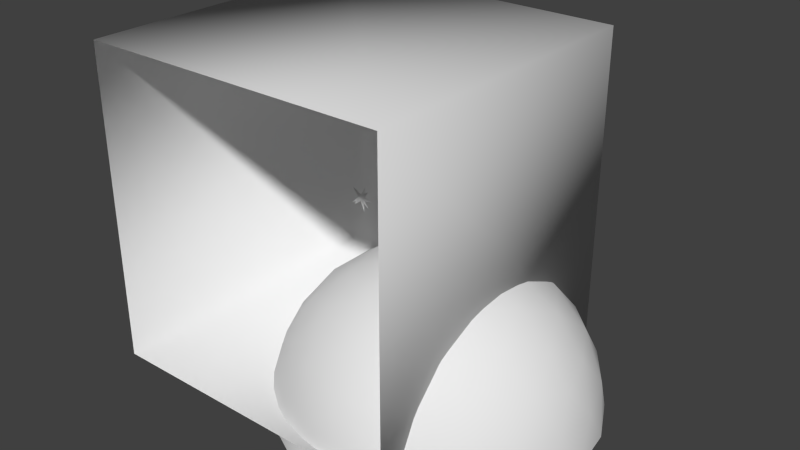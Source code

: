 # Source: colonthreeconstellation.blend  (saved by Blender 2.68.0; exported with 4.5.12 LTS)
import bpy
from mathutils import Matrix  # noqa: F401  (used for matrix-valued properties, if any)

bpy.ops.wm.read_factory_settings(use_empty=True)
scene = bpy.context.scene
scene.name = 'Scene'

# ---- collections
col_collection_1 = bpy.data.collections.new('Collection 1'); scene.collection.children.link(col_collection_1)

# ---- materials (node trees are filled in below, after node groups)
mat_catmoufobjects1 = bpy.data.materials.new('catmoufobjects1')

# ---- material node trees

# ---- world
world_world = bpy.data.worlds.new('World'); scene.world = world_world
world_world.color = (0.05088, 0.05088, 0.05088)
world_world.use_sun_shadow = False
world_world.sun_shadow_jitter_overblur = 0.0
world_world.cycles.sampling_method = 'MANUAL'
world_world.cycles.sample_map_resolution = 256

# ---- meshes
me_icosphere = bpy.data.meshes.new('Icosphere')
me_icosphere.from_pydata([(0.2764, -0.8506, 0.4472), (-0.7236, -0.5257, 0.4472), (-0.7236, 0.5257, 0.4472), (0.2764, 0.8506, 0.4472), (0.8944, 0.0, 0.4472), (0.0, 0.0, 1.0), (0.9511, 0.309, 1.367e-08), (0.9566, 0.1476, 0.2511), (0.9566, -0.1476, 0.2511), (0.9511, -0.309, -1.367e-08), (0.5878, -0.809, 1.367e-08), (0.436, -0.8642, 0.2512), (0.1552, -0.9554, 0.2512), (-4.842e-09, -1.0, -1.367e-08), (-0.5878, -0.809, 1.367e-08), (-0.6872, -0.6817, 0.2512), (-0.8607, -0.4429, 0.2512), (-0.9511, -0.309, -1.367e-08), (-0.9511, 0.309, 1.367e-08), (-0.8607, 0.4429, 0.2512), (-0.6872, 0.6817, 0.2512), (-0.5878, 0.809, -1.367e-08), (4.842e-09, 1.0, 1.367e-08), (0.1552, 0.9554, 0.2512), (0.436, 0.8642, 0.2512), (0.5878, 0.809, -1.367e-08), (0.8311, -0.2389, 0.5023), (0.6882, -0.5, 0.5257), (0.484, -0.7166, 0.5023), (0.02964, -0.8642, 0.5023), (-0.2629, -0.809, 0.5257), (-0.5319, -0.6817, 0.5023), (-0.8127, -0.2952, 0.5023), (-0.8506, 9.209e-09, 0.5257), (-0.8127, 0.2952, 0.5023), (-0.5319, 0.6817, 0.5023), (-0.2629, 0.809, 0.5257), (0.02964, 0.8642, 0.5023), (0.484, 0.7166, 0.5023), (0.6882, 0.5, 0.5257), (0.8311, 0.2389, 0.5023), (0.7534, 0.0, 0.6575), (0.5257, 0.0, 0.8507), (0.2511, 0.0, 0.9679), (0.07761, -0.2389, 0.9679), (0.1625, -0.5, 0.8507), (0.2328, -0.7166, 0.6575), (-0.2032, -0.1476, 0.9679), (-0.4253, -0.309, 0.8507), (-0.6095, -0.4429, 0.6575), (-0.2032, 0.1476, 0.9679), (-0.4253, 0.309, 0.8507), (-0.6095, 0.4429, 0.6575), (0.07761, 0.2389, 0.9679), (0.1625, 0.5, 0.8507), (0.2328, 0.7166, 0.6575), (1.0, 0.0, 0.0), (0.309, -0.9511, 2.055e-14), (-0.809, -0.5878, 6.164e-14), (-0.809, 0.5878, -6.257e-14), (0.309, 0.9511, -2.148e-14), (0.6708, -0.6882, 0.2764), (0.809, -0.5878, -1.894e-06), (0.8618, -0.4253, 0.2764), (-0.4472, -0.8506, 0.2764), (-0.309, -0.9511, -7.789e-07), (-0.1382, -0.9511, 0.2764), (-0.9472, 0.1625, 0.2764), (-1.0, -3.602e-07, 6.314e-07), (-0.9472, -0.1625, 0.2764), (-0.1382, 0.9511, 0.2764), (-0.309, 0.9511, -4.837e-07), (-0.4472, 0.8506, 0.2764), (0.8618, 0.4253, 0.2764), (0.809, 0.5878, 8.237e-09), (0.6708, 0.6882, 0.2764), (0.3618, -0.2629, 0.8944), (0.4472, -0.5257, 0.7236), (0.6382, -0.2629, 0.7236), (-0.1382, -0.4253, 0.8944), (-0.3618, -0.5878, 0.7236), (-0.05279, -0.6882, 0.7236), (-0.4472, 0.0, 0.8944), (-0.6708, 0.1625, 0.7236), (-0.6708, -0.1625, 0.7236), (-0.1382, 0.4253, 0.8944), (-0.05279, 0.6882, 0.7236), (-0.3618, 0.5878, 0.7236), (0.3618, 0.2629, 0.8944), (0.6382, 0.2629, 0.7236), (0.4472, 0.5257, 0.7236)], [], [(0, 28, 46), (1, 31, 49), (2, 34, 52), (3, 37, 55), (4, 40, 41), (8, 7, 4), (9, 56, 8), (8, 56, 7), (56, 6, 7), (12, 11, 0), (13, 57, 12), (12, 57, 11), (57, 10, 11), (16, 15, 1), (17, 58, 16), (16, 58, 15), (58, 14, 15), (20, 19, 2), (21, 59, 20), (20, 59, 19), (59, 18, 19), (24, 23, 3), (25, 60, 24), (24, 60, 23), (60, 22, 23), (11, 28, 0), (10, 61, 11), (11, 61, 28), (61, 27, 28), (10, 62, 61), (62, 63, 61), (61, 63, 27), (63, 26, 27), (62, 9, 63), (9, 8, 63), (63, 8, 26), (8, 4, 26), (15, 31, 1), (14, 64, 15), (15, 64, 31), (64, 30, 31), (14, 65, 64), (65, 66, 64), (64, 66, 30), (66, 29, 30), (65, 13, 66), (13, 12, 66), (66, 12, 29), (12, 0, 29), (19, 34, 2), (18, 67, 19), (19, 67, 34), (67, 33, 34), (18, 68, 67), (68, 69, 67), (67, 69, 33), (69, 32, 33), (68, 17, 69), (17, 16, 69), (69, 16, 32), (16, 1, 32), (23, 37, 3), (22, 70, 23), (23, 70, 37), (70, 36, 37), (22, 71, 70), (71, 72, 70), (70, 72, 36), (72, 35, 36), (71, 21, 72), (21, 20, 72), (72, 20, 35), (20, 2, 35), (7, 40, 4), (6, 73, 7), (7, 73, 40), (73, 39, 40), (6, 74, 73), (74, 75, 73), (73, 75, 39), (75, 38, 39), (74, 25, 75), (25, 24, 75), (75, 24, 38), (24, 3, 38), (44, 43, 5), (45, 76, 44), (46, 77, 45), (44, 76, 43), (76, 42, 43), (45, 77, 76), (77, 78, 76), (76, 78, 42), (78, 41, 42), (46, 28, 77), (28, 27, 77), (77, 27, 78), (27, 26, 78), (78, 26, 41), (26, 4, 41), (47, 44, 5), (48, 79, 47), (49, 80, 48), (47, 79, 44), (79, 45, 44), (48, 80, 79), (80, 81, 79), (79, 81, 45), (81, 46, 45), (49, 31, 80), (31, 30, 80), (80, 30, 81), (30, 29, 81), (81, 29, 46), (29, 0, 46), (50, 47, 5), (51, 82, 50), (52, 83, 51), (50, 82, 47), (82, 48, 47), (51, 83, 82), (83, 84, 82), (82, 84, 48), (84, 49, 48), (52, 34, 83), (34, 33, 83), (83, 33, 84), (33, 32, 84), (84, 32, 49), (32, 1, 49), (53, 50, 5), (54, 85, 53), (55, 86, 54), (53, 85, 50), (85, 51, 50), (54, 86, 85), (86, 87, 85), (85, 87, 51), (87, 52, 51), (55, 37, 86), (37, 36, 86), (86, 36, 87), (36, 35, 87), (87, 35, 52), (35, 2, 52), (43, 53, 5), (42, 88, 43), (41, 89, 42), (43, 88, 53), (88, 54, 53), (42, 89, 88), (89, 90, 88), (88, 90, 54), (90, 55, 54), (41, 40, 89), (40, 39, 89), (89, 39, 90), (39, 38, 90), (90, 38, 55), (38, 3, 55)])
me_icosphere.polygons.foreach_set('use_smooth', [True] * 160)
_uv = me_icosphere.uv_layers.new(name='UVMap')
_uv.uv.foreach_set('vector', [0.3313, 0.05877, 0.3398, 0.06764, 0.3267, 0.06789, 0.2819, 0.06654, 0.293, 0.06122, 0.2892, 0.0738, 0.274, 0.116, 0.2724, 0.1038, 0.2832, 0.1113, 0.3186, 0.1387, 0.3065, 0.1365, 0.317, 0.1286, 0.354, 0.1034, 0.3482, 0.1142, 0.3439, 0.1018, 0.3633, 0.09666, 0.3608, 0.1127, 0.354, 0.1034, 0.3724, 0.08719, 0.3723, 0.1063, 0.3633, 0.09666, 0.3633, 0.09666, 0.3723, 0.1063, 0.3608, 0.1127, 0.3723, 0.1063, 0.3664, 0.1245, 0.3608, 0.1127, 0.3278, 0.04787, 0.3422, 0.05524, 0.3313, 0.05877, 0.3216, 0.03633, 0.3398, 0.04227, 0.3278, 0.04787, 0.3278, 0.04787, 0.3398, 0.04227, 0.3422, 0.05524, 0.3398, 0.04227, 0.3552, 0.0535, 0.3422, 0.05524, 0.2705, 0.06653, 0.2819, 0.05509, 0.2819, 0.06654, 0.2576, 0.06887, 0.2688, 0.05344, 0.2705, 0.06653, 0.2705, 0.06653, 0.2688, 0.05344, 0.2819, 0.05509, 0.2688, 0.05344, 0.2843, 0.0422, 0.2819, 0.05509, 0.2705, 0.1269, 0.2631, 0.1124, 0.274, 0.116, 0.2687, 0.1398, 0.2575, 0.1244, 0.2705, 0.1269, 0.2705, 0.1269, 0.2575, 0.1244, 0.2631, 0.1124, 0.2575, 0.1244, 0.2516, 0.1062, 0.2631, 0.1124, 0.3279, 0.1455, 0.3119, 0.148, 0.3186, 0.1387, 0.3397, 0.1512, 0.3215, 0.157, 0.3279, 0.1455, 0.3279, 0.1455, 0.3215, 0.157, 0.3119, 0.148, 0.3215, 0.157, 0.3024, 0.157, 0.3119, 0.148, 0.3422, 0.05524, 0.3398, 0.06764, 0.3313, 0.05877, 0.3552, 0.0535, 0.3525, 0.06693, 0.3422, 0.05524, 0.3422, 0.05524, 0.3525, 0.06693, 0.3398, 0.06764, 0.3525, 0.06693, 0.3471, 0.07885, 0.3398, 0.06764, 0.3552, 0.0535, 0.3665, 0.06898, 0.3525, 0.06693, 0.3665, 0.06898, 0.3599, 0.08149, 0.3525, 0.06693, 0.3525, 0.06693, 0.3599, 0.08149, 0.3471, 0.07885, 0.3599, 0.08149, 0.3519, 0.0913, 0.3471, 0.07885, 0.3665, 0.06898, 0.3724, 0.08719, 0.3599, 0.08149, 0.3724, 0.08719, 0.3633, 0.09666, 0.3599, 0.08149, 0.3599, 0.08149, 0.3633, 0.09666, 0.3519, 0.0913, 0.3633, 0.09666, 0.354, 0.1034, 0.3519, 0.0913, 0.2819, 0.05509, 0.293, 0.06122, 0.2819, 0.06654, 0.2843, 0.0422, 0.2962, 0.04897, 0.2819, 0.05509, 0.2819, 0.05509, 0.2962, 0.04897, 0.293, 0.06122, 0.2962, 0.04897, 0.3059, 0.05782, 0.293, 0.06122, 0.2843, 0.0422, 0.3025, 0.03628, 0.2962, 0.04897, 0.3025, 0.03628, 0.3123, 0.04643, 0.2962, 0.04897, 0.2962, 0.04897, 0.3123, 0.04643, 0.3059, 0.05782, 0.3123, 0.04643, 0.3192, 0.05709, 0.3059, 0.05782, 0.3025, 0.03628, 0.3216, 0.03633, 0.3123, 0.04643, 0.3216, 0.03633, 0.3278, 0.04787, 0.3123, 0.04643, 0.3123, 0.04643, 0.3278, 0.04787, 0.3192, 0.05709, 0.3278, 0.04787, 0.3313, 0.05877, 0.3192, 0.05709, 0.2631, 0.1124, 0.2724, 0.1038, 0.274, 0.116, 0.2516, 0.1062, 0.2617, 0.09694, 0.2631, 0.1124, 0.2631, 0.1124, 0.2617, 0.09694, 0.2724, 0.1038, 0.2617, 0.09694, 0.2731, 0.09049, 0.2724, 0.1038, 0.2516, 0.1062, 0.2516, 0.08706, 0.2617, 0.09694, 0.2516, 0.08706, 0.2643, 0.08081, 0.2617, 0.09694, 0.2617, 0.09694, 0.2643, 0.08081, 0.2731, 0.09049, 0.2643, 0.08081, 0.2766, 0.07759, 0.2731, 0.09049, 0.2516, 0.08706, 0.2576, 0.06887, 0.2643, 0.08081, 0.2576, 0.06887, 0.2705, 0.06653, 0.2643, 0.08081, 0.2643, 0.08081, 0.2705, 0.06653, 0.2766, 0.07759, 0.2705, 0.06653, 0.2819, 0.06654, 0.2766, 0.07759, 0.3119, 0.148, 0.3065, 0.1365, 0.3186, 0.1387, 0.3024, 0.157, 0.2967, 0.1446, 0.3119, 0.148, 0.3119, 0.148, 0.2967, 0.1446, 0.3065, 0.1365, 0.2967, 0.1446, 0.2941, 0.1317, 0.3065, 0.1365, 0.3024, 0.157, 0.2842, 0.1511, 0.2967, 0.1446, 0.2842, 0.1511, 0.2822, 0.1371, 0.2967, 0.1446, 0.2967, 0.1446, 0.2822, 0.1371, 0.2941, 0.1317, 0.2822, 0.1371, 0.2829, 0.1245, 0.2941, 0.1317, 0.2842, 0.1511, 0.2687, 0.1398, 0.2822, 0.1371, 0.2687, 0.1398, 0.2705, 0.1269, 0.2822, 0.1371, 0.2822, 0.1371, 0.2705, 0.1269, 0.2829, 0.1245, 0.2705, 0.1269, 0.274, 0.116, 0.2829, 0.1245, 0.3608, 0.1127, 0.3482, 0.1142, 0.354, 0.1034, 0.3664, 0.1245, 0.3528, 0.126, 0.3608, 0.1127, 0.3608, 0.1127, 0.3528, 0.126, 0.3482, 0.1142, 0.3528, 0.126, 0.3398, 0.1245, 0.3482, 0.1142, 0.3664, 0.1245, 0.3552, 0.14, 0.3528, 0.126, 0.3552, 0.14, 0.3412, 0.1375, 0.3528, 0.126, 0.3528, 0.126, 0.3412, 0.1375, 0.3398, 0.1245, 0.3412, 0.1375, 0.3294, 0.1329, 0.3398, 0.1245, 0.3552, 0.14, 0.3397, 0.1512, 0.3412, 0.1375, 0.3397, 0.1512, 0.3279, 0.1455, 0.3412, 0.1375, 0.3412, 0.1375, 0.3279, 0.1455, 0.3294, 0.1329, 0.3279, 0.1455, 0.3186, 0.1387, 0.3294, 0.1329, 0.3166, 0.08765, 0.322, 0.09827, 0.312, 0.09668, 0.3216, 0.07779, 0.3281, 0.08848, 0.3166, 0.08765, 0.3267, 0.06789, 0.3343, 0.07794, 0.3216, 0.07779, 0.3166, 0.08765, 0.3281, 0.08848, 0.322, 0.09827, 0.3281, 0.08848, 0.3329, 0.1, 0.322, 0.09827, 0.3216, 0.07779, 0.3343, 0.07794, 0.3281, 0.08848, 0.3343, 0.07794, 0.3403, 0.0897, 0.3281, 0.08848, 0.3281, 0.08848, 0.3403, 0.0897, 0.3329, 0.1, 0.3403, 0.0897, 0.3439, 0.1018, 0.3329, 0.1, 0.3267, 0.06789, 0.3398, 0.06764, 0.3343, 0.07794, 0.3398, 0.06764, 0.3471, 0.07885, 0.3343, 0.07794, 0.3343, 0.07794, 0.3471, 0.07885, 0.3403, 0.0897, 0.3471, 0.07885, 0.3519, 0.0913, 0.3403, 0.0897, 0.3403, 0.0897, 0.3519, 0.0913, 0.3439, 0.1018, 0.3519, 0.0913, 0.354, 0.1034, 0.3439, 0.1018, 0.3048, 0.0895, 0.3166, 0.08765, 0.312, 0.09668, 0.297, 0.08166, 0.3092, 0.07881, 0.3048, 0.0895, 0.2892, 0.0738, 0.3011, 0.06967, 0.297, 0.08166, 0.3048, 0.0895, 0.3092, 0.07881, 0.3166, 0.08765, 0.3092, 0.07881, 0.3216, 0.07779, 0.3166, 0.08765, 0.297, 0.08166, 0.3011, 0.06967, 0.3092, 0.07881, 0.3011, 0.06967, 0.3141, 0.06762, 0.3092, 0.07881, 0.3092, 0.07881, 0.3141, 0.06762, 0.3216, 0.07779, 0.3141, 0.06762, 0.3267, 0.06789, 0.3216, 0.07779, 0.2892, 0.0738, 0.293, 0.06122, 0.3011, 0.06967, 0.293, 0.06122, 0.3059, 0.05782, 0.3011, 0.06967, 0.3011, 0.06967, 0.3059, 0.05782, 0.3141, 0.06762, 0.3059, 0.05782, 0.3192, 0.05709, 0.3141, 0.06762, 0.3141, 0.06762, 0.3192, 0.05709, 0.3267, 0.06789, 0.3192, 0.05709, 0.3313, 0.05877, 0.3267, 0.06789, 0.303, 0.1013, 0.3048, 0.0895, 0.312, 0.09668, 0.2931, 0.1063, 0.2941, 0.09383, 0.303, 0.1013, 0.2832, 0.1113, 0.2829, 0.09873, 0.2931, 0.1063, 0.303, 0.1013, 0.2941, 0.09383, 0.3048, 0.0895, 0.2941, 0.09383, 0.297, 0.08166, 0.3048, 0.0895, 0.2931, 0.1063, 0.2829, 0.09873, 0.2941, 0.09383, 0.2829, 0.09873, 0.285, 0.0857, 0.2941, 0.09383, 0.2941, 0.09383, 0.285, 0.0857, 0.297, 0.08166, 0.285, 0.0857, 0.2892, 0.0738, 0.297, 0.08166, 0.2832, 0.1113, 0.2724, 0.1038, 0.2829, 0.09873, 0.2724, 0.1038, 0.2731, 0.09049, 0.2829, 0.09873, 0.2829, 0.09873, 0.2731, 0.09049, 0.285, 0.0857, 0.2731, 0.09049, 0.2766, 0.07759, 0.285, 0.0857, 0.285, 0.0857, 0.2766, 0.07759, 0.2892, 0.0738, 0.2766, 0.07759, 0.2819, 0.06654, 0.2892, 0.0738, 0.3136, 0.1067, 0.303, 0.1013, 0.312, 0.09668, 0.3153, 0.1176, 0.3038, 0.1128, 0.3136, 0.1067, 0.317, 0.1286, 0.3049, 0.1249, 0.3153, 0.1176, 0.3136, 0.1067, 0.3038, 0.1128, 0.303, 0.1013, 0.3038, 0.1128, 0.2931, 0.1063, 0.303, 0.1013, 0.3153, 0.1176, 0.3049, 0.1249, 0.3038, 0.1128, 0.3049, 0.1249, 0.2932, 0.119, 0.3038, 0.1128, 0.3038, 0.1128, 0.2932, 0.119, 0.2931, 0.1063, 0.2932, 0.119, 0.2832, 0.1113, 0.2931, 0.1063, 0.317, 0.1286, 0.3065, 0.1365, 0.3049, 0.1249, 0.3065, 0.1365, 0.2941, 0.1317, 0.3049, 0.1249, 0.3049, 0.1249, 0.2941, 0.1317, 0.2932, 0.119, 0.2941, 0.1317, 0.2829, 0.1245, 0.2932, 0.119, 0.2932, 0.119, 0.2829, 0.1245, 0.2832, 0.1113, 0.2829, 0.1245, 0.274, 0.116, 0.2832, 0.1113, 0.322, 0.09827, 0.3136, 0.1067, 0.312, 0.09668, 0.3329, 0.1, 0.3248, 0.1095, 0.322, 0.09827, 0.3439, 0.1018, 0.3367, 0.1121, 0.3329, 0.1, 0.322, 0.09827, 0.3248, 0.1095, 0.3136, 0.1067, 0.3248, 0.1095, 0.3153, 0.1176, 0.3136, 0.1067, 0.3329, 0.1, 0.3367, 0.1121, 0.3248, 0.1095, 0.3367, 0.1121, 0.3274, 0.1214, 0.3248, 0.1095, 0.3248, 0.1095, 0.3274, 0.1214, 0.3153, 0.1176, 0.3274, 0.1214, 0.317, 0.1286, 0.3153, 0.1176, 0.3439, 0.1018, 0.3482, 0.1142, 0.3367, 0.1121, 0.3482, 0.1142, 0.3398, 0.1245, 0.3367, 0.1121, 0.3367, 0.1121, 0.3398, 0.1245, 0.3274, 0.1214, 0.3398, 0.1245, 0.3294, 0.1329, 0.3274, 0.1214, 0.3274, 0.1214, 0.3294, 0.1329, 0.317, 0.1286, 0.3294, 0.1329, 0.3186, 0.1387, 0.317, 0.1286])
me_icosphere.materials.append(mat_catmoufobjects1)
me_icosphere.use_remesh_preserve_volume = False
me_icosphere.use_remesh_preserve_attributes = False
me_icosphere.use_mirror_vertex_groups = False
me_icosphere.update()
me_cylinder = bpy.data.meshes.new('Cylinder')
me_cylinder.from_pydata([(0.05421, 1.863e-09, 0.05421), (-5.154e-08, -0.01329, -4.705e-08), (0.01818, 1.863e-09, -5.681e-08), (0.05421, 1.863e-09, -0.05421), (-6.426e-08, 1.863e-09, -0.01818), (-0.05421, 1.863e-09, -0.05421), (-0.01818, 1.863e-09, -5.402e-08), (-0.05421, 1.863e-09, 0.05421), (-6.147e-08, 1.863e-09, 0.01818)], [], [(0, 1, 2), (2, 1, 3), (3, 1, 4), (4, 1, 5), (5, 1, 6), (6, 1, 7), (8, 1, 0), (7, 1, 8)])
me_cylinder.polygons.foreach_set('use_smooth', [True] * 8)
_uv = me_cylinder.uv_layers.new(name='UVMap')
_uv.uv.foreach_set('vector', [0.7385, 0.9795, 0.7325, 0.9735, 0.7351, 0.9735, 0.7351, 0.9735, 0.7325, 0.9735, 0.7385, 0.9674, 0.7385, 0.9674, 0.7325, 0.9735, 0.7325, 0.9709, 0.7325, 0.9709, 0.7325, 0.9735, 0.7265, 0.9674, 0.7265, 0.9674, 0.7325, 0.9735, 0.73, 0.9735, 0.73, 0.9735, 0.7325, 0.9735, 0.7265, 0.9795, 0.7325, 0.976, 0.7325, 0.9735, 0.7385, 0.9795, 0.7265, 0.9795, 0.7325, 0.9735, 0.7325, 0.976])
me_cylinder.materials.append(mat_catmoufobjects1)
me_cylinder.use_remesh_preserve_volume = False
me_cylinder.use_remesh_preserve_attributes = False
me_cylinder.use_mirror_vertex_groups = False
me_cylinder.update()
me_cube_001 = bpy.data.meshes.new('Cube.001')
me_cube_001.from_pydata([(0.03233, 0.001339, 0.08063), (-2.98e-08, -0.01339, 2.98e-08), (0.0187, 0.001339, 0.01175), (0.08667, 0.001339, -0.005836), (0.01696, 0.001339, -0.01416), (0.02123, 0.001339, -0.08423), (-0.008222, 0.001339, -0.0205), (-0.07355, 0.001339, -0.04622), (-0.02204, 0.001339, 0.001484), (-0.06669, 0.001339, 0.05567), (-0.005399, 0.001339, 0.02142)], [], [(9, 1, 10), (0, 1, 2), (10, 1, 0), (2, 1, 3), (8, 1, 9), (7, 1, 8), (6, 1, 7), (5, 1, 6), (4, 1, 5), (3, 1, 4)])
me_cube_001.polygons.foreach_set('use_smooth', [True] * 10)
_uv = me_cube_001.uv_layers.new(name='UVMap')
_uv.uv.foreach_set('vector', [0.733, 0.9797, 0.733, 0.973, 0.7349, 0.9756, 0.7394, 0.9751, 0.733, 0.973, 0.7361, 0.972, 0.7349, 0.9756, 0.733, 0.973, 0.7394, 0.9751, 0.7361, 0.972, 0.733, 0.973, 0.737, 0.9675, 0.7311, 0.9756, 0.733, 0.973, 0.733, 0.9797, 0.7266, 0.9751, 0.733, 0.973, 0.7311, 0.9756, 0.7299, 0.972, 0.733, 0.973, 0.7266, 0.9751, 0.7291, 0.9675, 0.733, 0.973, 0.7299, 0.972, 0.733, 0.9697, 0.733, 0.973, 0.7291, 0.9675, 0.737, 0.9675, 0.733, 0.973, 0.733, 0.9697])
me_cube_001.materials.append(mat_catmoufobjects1)
me_cube_001.use_remesh_preserve_volume = False
me_cube_001.use_remesh_preserve_attributes = False
me_cube_001.use_mirror_vertex_groups = False
me_cube_001.update()
me_cube = bpy.data.meshes.new('Cube')
me_cube.from_pydata([(1.0, -1.0, -1.0), (-1.0, -1.0, -1.0), (-1.0, 1.0, -1.0), (1.0, 1.0, -1.0), (1.0, -1.0, 1.0), (-1.0, -1.0, 1.0), (-1.0, 1.0, 1.0), (1.0, 1.0, 1.0)], [], [(0, 3, 2, 1), (4, 5, 6, 7), (1, 2, 6, 5), (2, 3, 7, 6), (4, 7, 3, 0)])
me_cube.polygons.foreach_set('use_smooth', [True] * 5)
_uv = me_cube.uv_layers.new(name='UVMap')
_uv.uv.foreach_set('vector', [0.8551, 0.1402, 0.8551, 0.1486, 0.8467, 0.1486, 0.8467, 0.1402, 0.8467, 0.1486, 0.8467, 0.1402, 0.8551, 0.1402, 0.8551, 0.1486, 0.8467, 0.1402, 0.8551, 0.1402, 0.8551, 0.1486, 0.8467, 0.1486, 0.7516, 0.03568, 0.8551, 0.03568, 0.8551, 0.1392, 0.7516, 0.1392, 0.8467, 0.1402, 0.8551, 0.1402, 0.8551, 0.1486, 0.8467, 0.1486])
me_cube.materials.append(mat_catmoufobjects1)
me_cube.use_remesh_preserve_volume = False
me_cube.use_remesh_preserve_attributes = False
me_cube.use_mirror_vertex_groups = False
me_cube.update()

# ---- objects
ob_icosphere = bpy.data.objects.new('Icosphere', me_icosphere)
ob_4star = bpy.data.objects.new('4star', me_cylinder)
ob_5star = bpy.data.objects.new('5star', me_cube_001)
ob_colonthreeconstellation = bpy.data.objects.new('colonthreeconstellation', me_cube)

# ---- transforms, parenting, visibility, modifiers, constraints
ob_icosphere.location = (0.5745, 0.01674, -1.171)
ob_icosphere.lineart.crease_threshold = 0.0
ob_4star.location = (0.0, 0.0, 0.0)
ob_4star.lineart.crease_threshold = 0.0
ob_5star.location = (0.0, 0.0, 0.0)
ob_5star.lock_rotations_4d = False
ob_5star.empty_display_type = 'ARROWS'
ob_5star.lineart.crease_threshold = 0.0
ob_colonthreeconstellation.location = (0.0, 0.0, 0.0)
ob_colonthreeconstellation.lock_rotations_4d = False
ob_colonthreeconstellation.empty_display_type = 'ARROWS'
ob_colonthreeconstellation.lineart.crease_threshold = 0.0

# ---- collection membership
col_collection_1.objects.link(ob_icosphere)
col_collection_1.objects.link(ob_4star)
col_collection_1.objects.link(ob_5star)
col_collection_1.objects.link(ob_colonthreeconstellation)

# ---- scene / render settings (as saved in the file)
scene.frame_start = 1; scene.frame_end = 250; scene.frame_set(1)
scene.render.engine = 'BLENDER_EEVEE_NEXT'
scene.render.image_settings.color_mode = 'RGB'
scene.render.image_settings.compression = 100
scene.render.resolution_percentage = 50
scene.render.dither_intensity = 0.0
scene.cycles.use_denoising = False
scene.cycles.samples = 10
scene.cycles.sampling_pattern = 'TABULATED_SOBOL'
scene.cycles.light_sampling_threshold = 0.0
scene.cycles.use_adaptive_sampling = False
scene.cycles.use_light_tree = False
scene.cycles.blur_glossy = 0.0
scene.cycles.volume_bounces = 1
scene.cycles.pixel_filter_type = 'GAUSSIAN'
scene.cycles.sample_clamp_indirect = 0.0
scene.view_settings.view_transform = 'Standard'
bpy.context.view_layer.update()

# ---- added for rendering (the .blend has no active camera and no usable light): camera, sun
cam_auto = bpy.data.cameras.new('AutoCamera')
cam_auto.lens = 50.0
cam_auto.sensor_width = 36.0
cam_auto.clip_end = 1000.0
ob_auto_camera = bpy.data.objects.new('AutoCamera', cam_auto)
scene.collection.objects.link(ob_auto_camera)
ob_auto_camera.location = (3.91921, -4.35, 2.81994)
ob_auto_camera.rotation_euler = (1.09748, -7.21219e-08, 0.694738)
scene.camera = ob_auto_camera
light_auto_sun = bpy.data.lights.new('AutoSun', 'SUN')
light_auto_sun.energy = 3.0
light_auto_sun.angle = 0.0523599
ob_auto_sun = bpy.data.objects.new('AutoSun', light_auto_sun)
scene.collection.objects.link(ob_auto_sun)
ob_auto_sun.rotation_euler = (0.872665, 0.174533, 0.523599)
bpy.context.view_layer.update()
